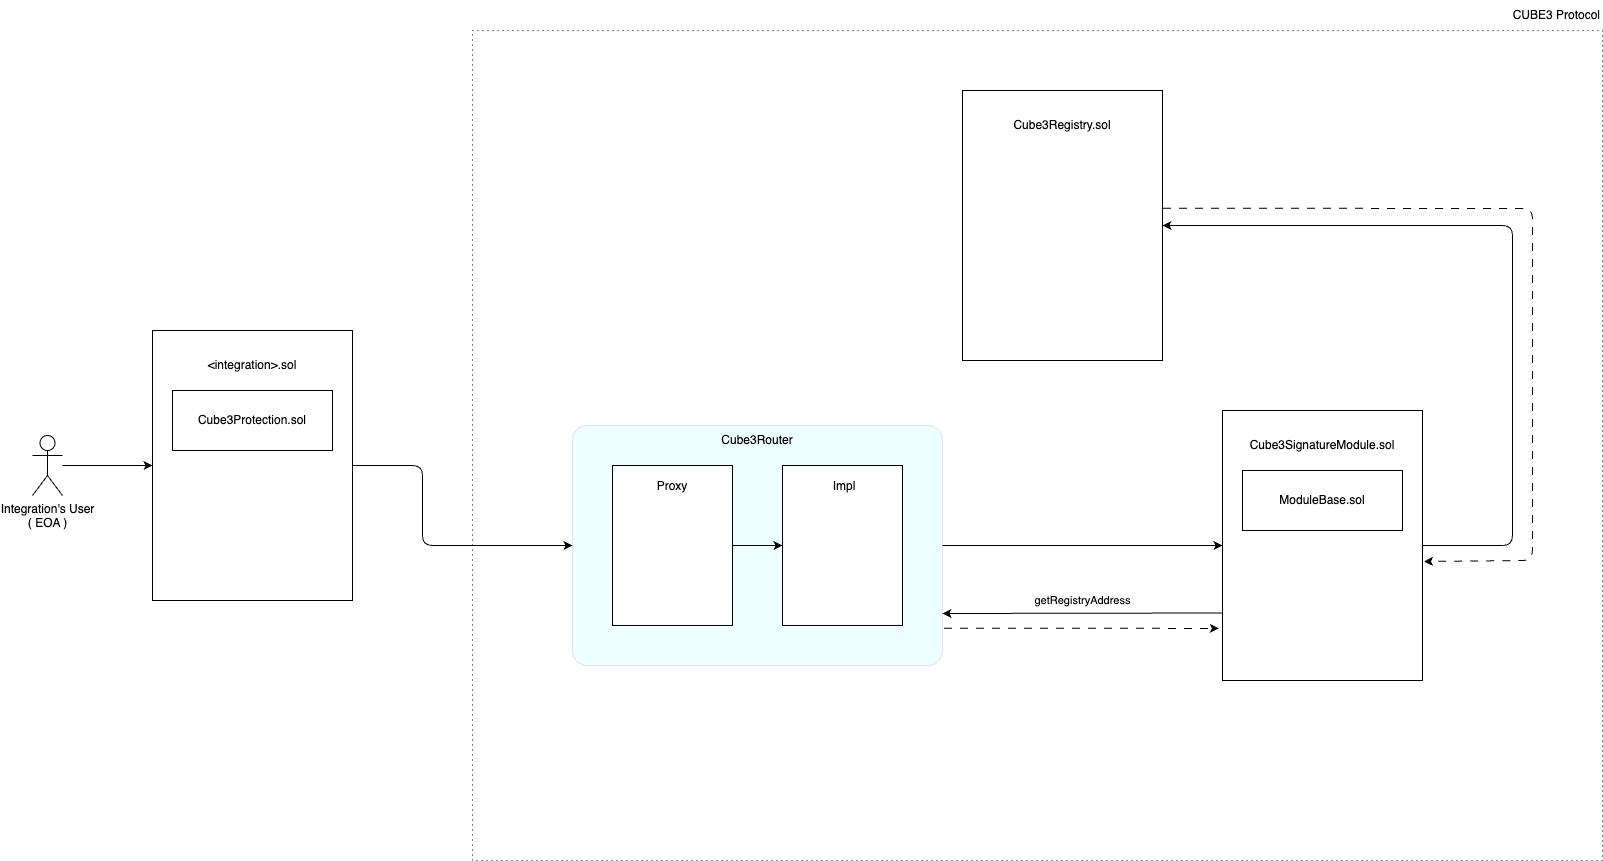

The diagram above was exported from draw.io. Its source (the exported page's mxGraphModel, read from the mxfile embedded in the PNG):
<mxGraphModel dx="409" dy="947" grid="1" gridSize="10" guides="1" tooltips="1" connect="1" arrows="1" fold="1" page="1" pageScale="1" pageWidth="850" pageHeight="1100" math="0" shadow="0">
  <root>
    <mxCell id="0" />
    <mxCell id="1" parent="0" />
    <mxCell id="16" value="" style="rounded=0;whiteSpace=wrap;html=1;sketch=0;fillColor=none;dashed=1;dashPattern=1 4;movable=0;resizable=0;rotatable=0;deletable=0;editable=0;connectable=0;" parent="1" vertex="1">
      <mxGeometry x="490" y="80" width="1130" height="830" as="geometry" />
    </mxCell>
    <mxCell id="19" value="" style="group" parent="1" vertex="1" connectable="0">
      <mxGeometry x="170" y="380" width="200" height="270" as="geometry" />
    </mxCell>
    <mxCell id="2" value="" style="rounded=0;whiteSpace=wrap;html=1;align=center;imageVerticalAlign=top;labelPadding=0;noLabel=0;movableLabel=1;perimeterSpacing=0;" parent="19" vertex="1">
      <mxGeometry width="200" height="270" as="geometry" />
    </mxCell>
    <mxCell id="18" value="&amp;lt;integration&amp;gt;.sol" style="text;html=1;strokeColor=none;fillColor=none;align=center;verticalAlign=middle;whiteSpace=wrap;rounded=0;sketch=0;" parent="19" vertex="1">
      <mxGeometry x="30" y="20" width="140" height="30" as="geometry" />
    </mxCell>
    <mxCell id="9" style="edgeStyle=none;html=1;entryX=0;entryY=0.5;entryDx=0;entryDy=0;" parent="1" source="5" target="2" edge="1">
      <mxGeometry relative="1" as="geometry" />
    </mxCell>
    <mxCell id="5" value="Integration's User&lt;br&gt;( EOA )" style="shape=umlActor;verticalLabelPosition=bottom;verticalAlign=top;html=1;outlineConnect=0;" parent="1" vertex="1">
      <mxGeometry x="50" y="485" width="30" height="60" as="geometry" />
    </mxCell>
    <mxCell id="7" value="Cube3Protection.sol" style="rounded=0;whiteSpace=wrap;html=1;sketch=0;" parent="1" vertex="1">
      <mxGeometry x="190" y="440" width="160" height="60" as="geometry" />
    </mxCell>
    <mxCell id="42" style="edgeStyle=none;html=1;entryX=0;entryY=0.5;entryDx=0;entryDy=0;" parent="1" source="25" target="39" edge="1">
      <mxGeometry relative="1" as="geometry" />
    </mxCell>
    <mxCell id="46" style="edgeStyle=none;html=1;entryX=-0.018;entryY=0.807;entryDx=0;entryDy=0;entryPerimeter=0;targetPerimeterSpacing=5;exitX=1.004;exitY=0.845;exitDx=0;exitDy=0;exitPerimeter=0;dashed=1;dashPattern=8 8;" parent="1" source="25" target="39" edge="1">
      <mxGeometry relative="1" as="geometry">
        <mxPoint x="970" y="680" as="sourcePoint" />
      </mxGeometry>
    </mxCell>
    <mxCell id="25" value="" style="rounded=1;whiteSpace=wrap;html=1;sketch=0;strokeColor=default;fillColor=#66FFFF;arcSize=6;opacity=10;" parent="1" vertex="1">
      <mxGeometry x="590" y="475" width="370" height="240" as="geometry" />
    </mxCell>
    <mxCell id="26" value="" style="group" parent="1" vertex="1" connectable="0">
      <mxGeometry x="630" y="515" width="120" height="160" as="geometry" />
    </mxCell>
    <mxCell id="27" value="" style="rounded=0;whiteSpace=wrap;html=1;align=center;imageVerticalAlign=top;labelPadding=0;noLabel=0;movableLabel=1;perimeterSpacing=0;" parent="26" vertex="1">
      <mxGeometry width="120" height="160" as="geometry" />
    </mxCell>
    <mxCell id="28" value="Proxy" style="text;html=1;strokeColor=none;fillColor=none;align=center;verticalAlign=middle;whiteSpace=wrap;rounded=0;sketch=0;" parent="26" vertex="1">
      <mxGeometry x="18" y="11.851851851851851" width="84" height="17.77777777777778" as="geometry" />
    </mxCell>
    <mxCell id="29" value="" style="rounded=0;whiteSpace=wrap;html=1;align=center;imageVerticalAlign=top;labelPadding=0;noLabel=0;movableLabel=1;perimeterSpacing=0;" parent="1" vertex="1">
      <mxGeometry x="800" y="515" width="120" height="160" as="geometry">
        <mxPoint x="-2" y="-1" as="offset" />
      </mxGeometry>
    </mxCell>
    <mxCell id="30" style="edgeStyle=none;html=1;entryX=0;entryY=0.5;entryDx=0;entryDy=0;" parent="1" source="27" target="29" edge="1">
      <mxGeometry relative="1" as="geometry" />
    </mxCell>
    <mxCell id="32" value="Impl" style="text;html=1;strokeColor=none;fillColor=none;align=center;verticalAlign=middle;whiteSpace=wrap;rounded=0;sketch=0;" parent="1" vertex="1">
      <mxGeometry x="820" y="526.8518518518518" width="84" height="17.77777777777778" as="geometry" />
    </mxCell>
    <mxCell id="36" value="Cube3Router" style="text;html=1;strokeColor=none;fillColor=none;align=center;verticalAlign=middle;whiteSpace=wrap;rounded=0;sketch=0;" parent="1" vertex="1">
      <mxGeometry x="745" y="475" width="60" height="30" as="geometry" />
    </mxCell>
    <mxCell id="37" value="CUBE3 Protocol" style="text;html=1;strokeColor=none;fillColor=none;align=right;verticalAlign=middle;whiteSpace=wrap;rounded=0;sketch=0;" parent="1" vertex="1">
      <mxGeometry x="1500" y="50" width="120" height="30" as="geometry" />
    </mxCell>
    <mxCell id="38" value="" style="group" parent="1" vertex="1" connectable="0">
      <mxGeometry x="1240" y="460" width="200" height="270" as="geometry" />
    </mxCell>
    <mxCell id="39" value="" style="rounded=0;whiteSpace=wrap;html=1;align=center;imageVerticalAlign=top;labelPadding=0;noLabel=0;movableLabel=1;perimeterSpacing=0;" parent="38" vertex="1">
      <mxGeometry width="200" height="270" as="geometry" />
    </mxCell>
    <mxCell id="40" value="Cube3SignatureModule.sol" style="text;html=1;strokeColor=none;fillColor=none;align=center;verticalAlign=middle;whiteSpace=wrap;rounded=0;sketch=0;" parent="38" vertex="1">
      <mxGeometry x="30" y="20" width="140" height="30" as="geometry" />
    </mxCell>
    <mxCell id="41" value="ModuleBase.sol" style="rounded=0;whiteSpace=wrap;html=1;sketch=0;" parent="38" vertex="1">
      <mxGeometry x="20" y="60" width="160" height="60" as="geometry" />
    </mxCell>
    <mxCell id="43" style="edgeStyle=none;html=1;exitX=0;exitY=0.75;exitDx=0;exitDy=0;targetPerimeterSpacing=5;" parent="1" source="39" edge="1">
      <mxGeometry relative="1" as="geometry">
        <mxPoint x="960" y="663" as="targetPoint" />
      </mxGeometry>
    </mxCell>
    <mxCell id="44" value="getRegistryAddress" style="edgeLabel;html=1;align=center;verticalAlign=middle;resizable=0;points=[];" parent="43" vertex="1" connectable="0">
      <mxGeometry x="0.2118" y="-2" relative="1" as="geometry">
        <mxPoint x="30" y="-11" as="offset" />
      </mxGeometry>
    </mxCell>
    <mxCell id="47" style="edgeStyle=none;html=1;entryX=0;entryY=0.5;entryDx=0;entryDy=0;targetPerimeterSpacing=5;exitX=1;exitY=0.5;exitDx=0;exitDy=0;" parent="1" source="2" target="25" edge="1">
      <mxGeometry relative="1" as="geometry">
        <Array as="points">
          <mxPoint x="440" y="515" />
          <mxPoint x="440" y="595" />
        </Array>
      </mxGeometry>
    </mxCell>
    <mxCell id="48" value="" style="group" parent="1" vertex="1" connectable="0">
      <mxGeometry x="980" y="140" width="200" height="270" as="geometry" />
    </mxCell>
    <mxCell id="49" value="" style="rounded=0;whiteSpace=wrap;html=1;align=center;imageVerticalAlign=top;labelPadding=0;noLabel=0;movableLabel=1;perimeterSpacing=0;" parent="48" vertex="1">
      <mxGeometry width="200" height="270" as="geometry" />
    </mxCell>
    <mxCell id="50" value="Cube3Registry.sol" style="text;html=1;strokeColor=none;fillColor=none;align=center;verticalAlign=middle;whiteSpace=wrap;rounded=0;sketch=0;" parent="48" vertex="1">
      <mxGeometry x="30" y="20" width="140" height="30" as="geometry" />
    </mxCell>
    <mxCell id="52" style="edgeStyle=none;html=1;entryX=1;entryY=0.5;entryDx=0;entryDy=0;targetPerimeterSpacing=5;exitX=1;exitY=0.5;exitDx=0;exitDy=0;" parent="1" source="39" target="49" edge="1">
      <mxGeometry relative="1" as="geometry">
        <Array as="points">
          <mxPoint x="1530" y="595" />
          <mxPoint x="1530" y="275" />
        </Array>
      </mxGeometry>
    </mxCell>
    <mxCell id="53" style="edgeStyle=none;html=1;targetPerimeterSpacing=5;exitX=1.003;exitY=0.436;exitDx=0;exitDy=0;exitPerimeter=0;dashed=1;dashPattern=8 8;entryX=1.008;entryY=0.559;entryDx=0;entryDy=0;entryPerimeter=0;" parent="1" source="49" target="39" edge="1">
      <mxGeometry relative="1" as="geometry">
        <mxPoint x="1440" y="620" as="targetPoint" />
        <Array as="points">
          <mxPoint x="1550" y="258" />
          <mxPoint x="1550" y="610" />
        </Array>
      </mxGeometry>
    </mxCell>
  </root>
</mxGraphModel>